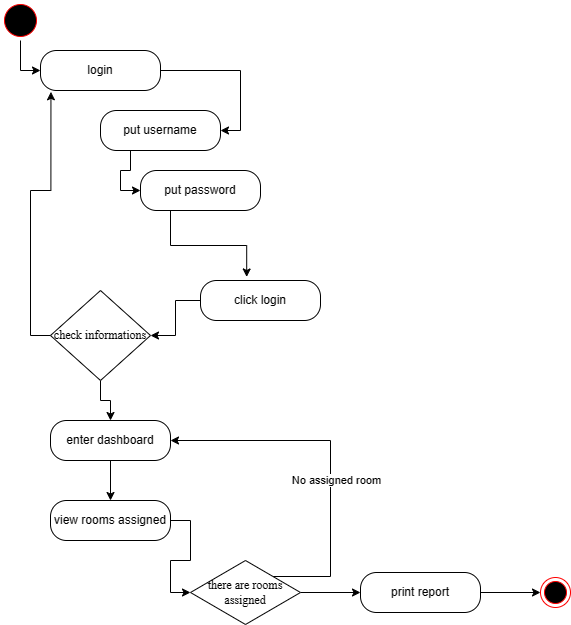

The diagram above was exported from draw.io. Its source (the exported page's mxGraphModel, read from the mxfile embedded in the PNG):
<mxGraphModel dx="1002" dy="577" grid="1" gridSize="10" guides="1" tooltips="1" connect="1" arrows="1" fold="1" page="1" pageScale="1" pageWidth="827" pageHeight="1169" math="0" shadow="0">
  <root>
    <mxCell id="J92PCQyH2FtZ9R0numKC-0" />
    <mxCell id="J92PCQyH2FtZ9R0numKC-1" parent="J92PCQyH2FtZ9R0numKC-0" />
    <mxCell id="AA8HydEIEvJ6Aub6l8WL-4" style="edgeStyle=orthogonalEdgeStyle;rounded=0;orthogonalLoop=1;jettySize=auto;html=1;entryX=0;entryY=0.5;entryDx=0;entryDy=0;" parent="J92PCQyH2FtZ9R0numKC-1" source="z5uDfboi97HzRSlQ6Pd_-0" target="z5uDfboi97HzRSlQ6Pd_-2" edge="1">
      <mxGeometry relative="1" as="geometry" />
    </mxCell>
    <mxCell id="z5uDfboi97HzRSlQ6Pd_-0" value="" style="ellipse;html=1;shape=startState;fillColor=#000000;strokeColor=#ff0000;fontFamily=Times New Roman;" parent="J92PCQyH2FtZ9R0numKC-1" vertex="1">
      <mxGeometry x="60" width="40" height="40" as="geometry" />
    </mxCell>
    <mxCell id="AA8HydEIEvJ6Aub6l8WL-15" style="edgeStyle=orthogonalEdgeStyle;rounded=0;orthogonalLoop=1;jettySize=auto;html=1;exitX=1;exitY=0.5;exitDx=0;exitDy=0;entryX=1;entryY=0.5;entryDx=0;entryDy=0;" parent="J92PCQyH2FtZ9R0numKC-1" source="z5uDfboi97HzRSlQ6Pd_-2" target="z5uDfboi97HzRSlQ6Pd_-4" edge="1">
      <mxGeometry relative="1" as="geometry" />
    </mxCell>
    <mxCell id="z5uDfboi97HzRSlQ6Pd_-2" value="login" style="rounded=1;whiteSpace=wrap;html=1;arcSize=40;" parent="J92PCQyH2FtZ9R0numKC-1" vertex="1">
      <mxGeometry x="100" y="50" width="120" height="40" as="geometry" />
    </mxCell>
    <mxCell id="AA8HydEIEvJ6Aub6l8WL-6" style="edgeStyle=orthogonalEdgeStyle;rounded=0;orthogonalLoop=1;jettySize=auto;html=1;exitX=0.25;exitY=1;exitDx=0;exitDy=0;entryX=0;entryY=0.5;entryDx=0;entryDy=0;" parent="J92PCQyH2FtZ9R0numKC-1" source="z5uDfboi97HzRSlQ6Pd_-4" target="z5uDfboi97HzRSlQ6Pd_-6" edge="1">
      <mxGeometry relative="1" as="geometry" />
    </mxCell>
    <mxCell id="z5uDfboi97HzRSlQ6Pd_-4" value="put username" style="rounded=1;whiteSpace=wrap;html=1;arcSize=40;" parent="J92PCQyH2FtZ9R0numKC-1" vertex="1">
      <mxGeometry x="160" y="110" width="120" height="40" as="geometry" />
    </mxCell>
    <mxCell id="AA8HydEIEvJ6Aub6l8WL-7" style="edgeStyle=orthogonalEdgeStyle;rounded=0;orthogonalLoop=1;jettySize=auto;html=1;exitX=0.25;exitY=1;exitDx=0;exitDy=0;entryX=0.385;entryY=-0.088;entryDx=0;entryDy=0;entryPerimeter=0;" parent="J92PCQyH2FtZ9R0numKC-1" source="z5uDfboi97HzRSlQ6Pd_-6" target="obTaabEkAzJ6dUM1XFob-0" edge="1">
      <mxGeometry relative="1" as="geometry">
        <mxPoint x="250" y="250" as="targetPoint" />
      </mxGeometry>
    </mxCell>
    <mxCell id="z5uDfboi97HzRSlQ6Pd_-6" value="put password" style="rounded=1;whiteSpace=wrap;html=1;arcSize=40;" parent="J92PCQyH2FtZ9R0numKC-1" vertex="1">
      <mxGeometry x="200" y="170" width="120" height="40" as="geometry" />
    </mxCell>
    <mxCell id="AA8HydEIEvJ6Aub6l8WL-10" style="edgeStyle=orthogonalEdgeStyle;rounded=0;orthogonalLoop=1;jettySize=auto;html=1;exitX=0;exitY=0.5;exitDx=0;exitDy=0;entryX=1;entryY=0.5;entryDx=0;entryDy=0;" parent="J92PCQyH2FtZ9R0numKC-1" source="obTaabEkAzJ6dUM1XFob-0" target="BJIKgN_qSXK8GOz85LAl-0" edge="1">
      <mxGeometry relative="1" as="geometry" />
    </mxCell>
    <mxCell id="obTaabEkAzJ6dUM1XFob-0" value="click login" style="rounded=1;whiteSpace=wrap;html=1;arcSize=40;" parent="J92PCQyH2FtZ9R0numKC-1" vertex="1">
      <mxGeometry x="260" y="280" width="120" height="40" as="geometry" />
    </mxCell>
    <mxCell id="AA8HydEIEvJ6Aub6l8WL-13" style="edgeStyle=orthogonalEdgeStyle;rounded=0;orthogonalLoop=1;jettySize=auto;html=1;entryX=0.5;entryY=0;entryDx=0;entryDy=0;" parent="J92PCQyH2FtZ9R0numKC-1" source="BJIKgN_qSXK8GOz85LAl-0" target="BJIKgN_qSXK8GOz85LAl-3" edge="1">
      <mxGeometry relative="1" as="geometry" />
    </mxCell>
    <mxCell id="BJIKgN_qSXK8GOz85LAl-0" value="check informations" style="rhombus;whiteSpace=wrap;html=1;fontFamily=Times New Roman;" parent="J92PCQyH2FtZ9R0numKC-1" vertex="1">
      <mxGeometry x="110" y="290" width="100" height="90" as="geometry" />
    </mxCell>
    <mxCell id="AA8HydEIEvJ6Aub6l8WL-16" style="edgeStyle=orthogonalEdgeStyle;rounded=0;orthogonalLoop=1;jettySize=auto;html=1;entryX=0.5;entryY=0;entryDx=0;entryDy=0;" parent="J92PCQyH2FtZ9R0numKC-1" source="BJIKgN_qSXK8GOz85LAl-3" target="BJIKgN_qSXK8GOz85LAl-5" edge="1">
      <mxGeometry relative="1" as="geometry" />
    </mxCell>
    <mxCell id="BJIKgN_qSXK8GOz85LAl-3" value="enter dashboard" style="rounded=1;whiteSpace=wrap;html=1;arcSize=40;" parent="J92PCQyH2FtZ9R0numKC-1" vertex="1">
      <mxGeometry x="110" y="420" width="120" height="40" as="geometry" />
    </mxCell>
    <mxCell id="AA8HydEIEvJ6Aub6l8WL-17" style="edgeStyle=orthogonalEdgeStyle;rounded=0;orthogonalLoop=1;jettySize=auto;html=1;entryX=0;entryY=0.5;entryDx=0;entryDy=0;" parent="J92PCQyH2FtZ9R0numKC-1" source="BJIKgN_qSXK8GOz85LAl-5" target="BJIKgN_qSXK8GOz85LAl-7" edge="1">
      <mxGeometry relative="1" as="geometry" />
    </mxCell>
    <mxCell id="BJIKgN_qSXK8GOz85LAl-5" value="view rooms assigned" style="rounded=1;whiteSpace=wrap;html=1;arcSize=40;" parent="J92PCQyH2FtZ9R0numKC-1" vertex="1">
      <mxGeometry x="110" y="500" width="120" height="40" as="geometry" />
    </mxCell>
    <mxCell id="AA8HydEIEvJ6Aub6l8WL-18" style="edgeStyle=orthogonalEdgeStyle;rounded=0;orthogonalLoop=1;jettySize=auto;html=1;entryX=0;entryY=0.5;entryDx=0;entryDy=0;" parent="J92PCQyH2FtZ9R0numKC-1" source="BJIKgN_qSXK8GOz85LAl-7" target="BJIKgN_qSXK8GOz85LAl-11" edge="1">
      <mxGeometry relative="1" as="geometry" />
    </mxCell>
    <mxCell id="4mR5eI9YajK-9H3yR6hi-0" style="edgeStyle=orthogonalEdgeStyle;rounded=0;orthogonalLoop=1;jettySize=auto;html=1;exitX=1;exitY=0;exitDx=0;exitDy=0;entryX=1;entryY=0.5;entryDx=0;entryDy=0;" edge="1" parent="J92PCQyH2FtZ9R0numKC-1" source="BJIKgN_qSXK8GOz85LAl-7" target="BJIKgN_qSXK8GOz85LAl-3">
      <mxGeometry relative="1" as="geometry">
        <Array as="points">
          <mxPoint x="390" y="576" />
          <mxPoint x="390" y="440" />
        </Array>
      </mxGeometry>
    </mxCell>
    <mxCell id="4mR5eI9YajK-9H3yR6hi-1" value="No assigned room" style="edgeLabel;html=1;align=center;verticalAlign=middle;resizable=0;points=[];" vertex="1" connectable="0" parent="4mR5eI9YajK-9H3yR6hi-0">
      <mxGeometry x="-0.1304" y="-5" relative="1" as="geometry">
        <mxPoint as="offset" />
      </mxGeometry>
    </mxCell>
    <mxCell id="BJIKgN_qSXK8GOz85LAl-7" value="there are rooms assigned" style="rhombus;whiteSpace=wrap;html=1;fontFamily=Times New Roman;" parent="J92PCQyH2FtZ9R0numKC-1" vertex="1">
      <mxGeometry x="250" y="560" width="110" height="64" as="geometry" />
    </mxCell>
    <mxCell id="4mR5eI9YajK-9H3yR6hi-2" style="edgeStyle=orthogonalEdgeStyle;rounded=0;orthogonalLoop=1;jettySize=auto;html=1;exitX=1;exitY=0.5;exitDx=0;exitDy=0;" edge="1" parent="J92PCQyH2FtZ9R0numKC-1" source="BJIKgN_qSXK8GOz85LAl-11" target="BJIKgN_qSXK8GOz85LAl-13">
      <mxGeometry relative="1" as="geometry" />
    </mxCell>
    <mxCell id="BJIKgN_qSXK8GOz85LAl-11" value="print report" style="rounded=1;whiteSpace=wrap;html=1;arcSize=40;" parent="J92PCQyH2FtZ9R0numKC-1" vertex="1">
      <mxGeometry x="420" y="572" width="120" height="40" as="geometry" />
    </mxCell>
    <mxCell id="BJIKgN_qSXK8GOz85LAl-13" value="" style="ellipse;html=1;shape=endState;fillColor=#000000;strokeColor=#ff0000;fontFamily=Times New Roman;" parent="J92PCQyH2FtZ9R0numKC-1" vertex="1">
      <mxGeometry x="600" y="577" width="30" height="30" as="geometry" />
    </mxCell>
    <mxCell id="AA8HydEIEvJ6Aub6l8WL-14" style="edgeStyle=orthogonalEdgeStyle;rounded=0;orthogonalLoop=1;jettySize=auto;html=1;exitX=0;exitY=0.5;exitDx=0;exitDy=0;entryX=0.087;entryY=1.033;entryDx=0;entryDy=0;entryPerimeter=0;" parent="J92PCQyH2FtZ9R0numKC-1" source="BJIKgN_qSXK8GOz85LAl-0" target="z5uDfboi97HzRSlQ6Pd_-2" edge="1">
      <mxGeometry relative="1" as="geometry" />
    </mxCell>
  </root>
</mxGraphModel>